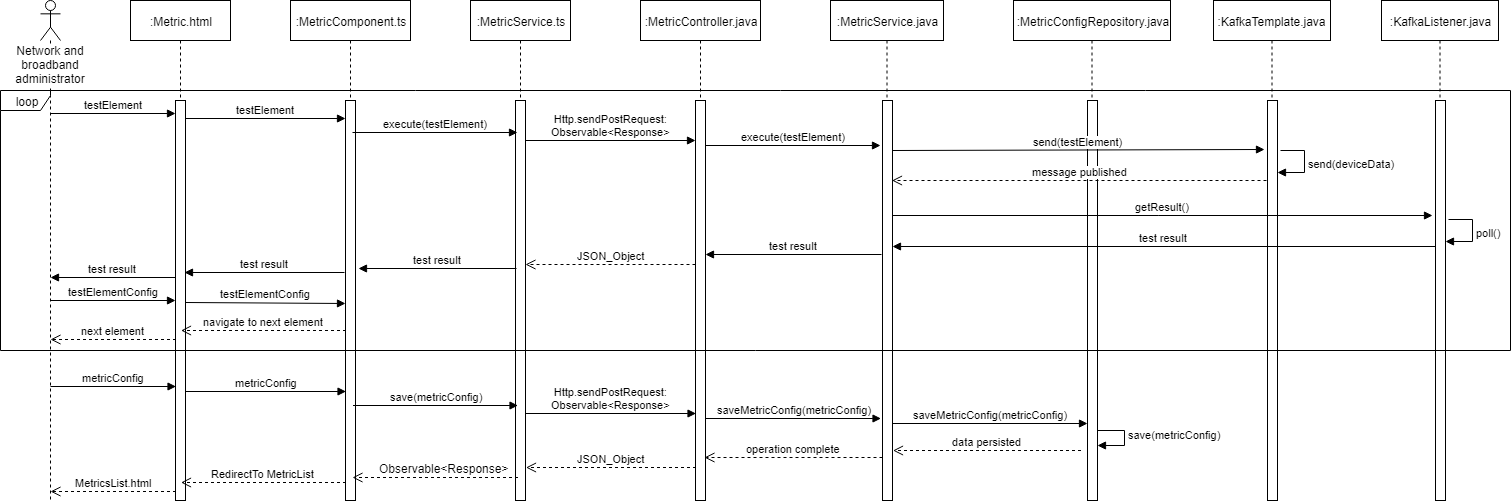

The diagram above was exported from draw.io. Its source (the exported page's mxGraphModel, read from the mxfile embedded in the PNG):
<mxGraphModel dx="1667" dy="435" grid="1" gridSize="10" guides="1" tooltips="1" connect="1" arrows="1" fold="1" page="1" pageScale="1" pageWidth="827" pageHeight="1169" math="0" shadow="0">
  <root>
    <mxCell id="0" />
    <mxCell id="1" parent="0" />
    <mxCell id="1BFClEzSpxsZJencdaht-1" value=":Metric.html" style="shape=umlLifeline;perimeter=lifelinePerimeter;whiteSpace=wrap;html=1;container=1;collapsible=0;recursiveResize=0;outlineConnect=0;" vertex="1" parent="1">
      <mxGeometry x="90" y="20" width="100" height="500" as="geometry" />
    </mxCell>
    <mxCell id="1BFClEzSpxsZJencdaht-2" value="" style="html=1;points=[];perimeter=orthogonalPerimeter;" vertex="1" parent="1BFClEzSpxsZJencdaht-1">
      <mxGeometry x="45" y="100" width="10" height="400" as="geometry" />
    </mxCell>
    <mxCell id="1BFClEzSpxsZJencdaht-3" value=":MetricComponent.ts" style="shape=umlLifeline;perimeter=lifelinePerimeter;whiteSpace=wrap;html=1;container=1;collapsible=0;recursiveResize=0;outlineConnect=0;" vertex="1" parent="1">
      <mxGeometry x="250" y="20" width="120" height="500" as="geometry" />
    </mxCell>
    <mxCell id="1BFClEzSpxsZJencdaht-4" value="" style="html=1;points=[];perimeter=orthogonalPerimeter;" vertex="1" parent="1BFClEzSpxsZJencdaht-3">
      <mxGeometry x="55" y="100" width="10" height="400" as="geometry" />
    </mxCell>
    <mxCell id="1BFClEzSpxsZJencdaht-5" value=":MetricService.ts" style="shape=umlLifeline;perimeter=lifelinePerimeter;whiteSpace=wrap;html=1;container=1;collapsible=0;recursiveResize=0;outlineConnect=0;" vertex="1" parent="1">
      <mxGeometry x="430" y="20" width="100" height="500" as="geometry" />
    </mxCell>
    <mxCell id="1BFClEzSpxsZJencdaht-6" value="" style="html=1;points=[];perimeter=orthogonalPerimeter;" vertex="1" parent="1BFClEzSpxsZJencdaht-5">
      <mxGeometry x="45" y="100" width="10" height="400" as="geometry" />
    </mxCell>
    <mxCell id="1BFClEzSpxsZJencdaht-7" value=":MetricController.java" style="shape=umlLifeline;perimeter=lifelinePerimeter;whiteSpace=wrap;html=1;container=1;collapsible=0;recursiveResize=0;outlineConnect=0;" vertex="1" parent="1">
      <mxGeometry x="600" y="20" width="120" height="500" as="geometry" />
    </mxCell>
    <mxCell id="1BFClEzSpxsZJencdaht-8" value="" style="html=1;points=[];perimeter=orthogonalPerimeter;" vertex="1" parent="1BFClEzSpxsZJencdaht-7">
      <mxGeometry x="55" y="100" width="10" height="400" as="geometry" />
    </mxCell>
    <mxCell id="1BFClEzSpxsZJencdaht-9" value=":MetricService.java" style="shape=umlLifeline;perimeter=lifelinePerimeter;whiteSpace=wrap;html=1;container=1;collapsible=0;recursiveResize=0;outlineConnect=0;" vertex="1" parent="1">
      <mxGeometry x="790" y="20" width="113" height="500" as="geometry" />
    </mxCell>
    <mxCell id="1BFClEzSpxsZJencdaht-10" value="" style="html=1;points=[];perimeter=orthogonalPerimeter;" vertex="1" parent="1BFClEzSpxsZJencdaht-9">
      <mxGeometry x="52" y="100" width="10" height="400" as="geometry" />
    </mxCell>
    <mxCell id="1BFClEzSpxsZJencdaht-11" value=":MetricConfigRepository.java" style="shape=umlLifeline;perimeter=lifelinePerimeter;whiteSpace=wrap;html=1;container=1;collapsible=0;recursiveResize=0;outlineConnect=0;" vertex="1" parent="1">
      <mxGeometry x="973" y="20" width="157" height="500" as="geometry" />
    </mxCell>
    <mxCell id="1BFClEzSpxsZJencdaht-12" value="" style="html=1;points=[];perimeter=orthogonalPerimeter;" vertex="1" parent="1BFClEzSpxsZJencdaht-11">
      <mxGeometry x="74" y="100" width="10" height="400" as="geometry" />
    </mxCell>
    <mxCell id="1BFClEzSpxsZJencdaht-13" value=":KafkaTemplate.java" style="shape=umlLifeline;perimeter=lifelinePerimeter;whiteSpace=wrap;html=1;container=1;collapsible=0;recursiveResize=0;outlineConnect=0;" vertex="1" parent="1">
      <mxGeometry x="1173" y="20" width="117" height="500" as="geometry" />
    </mxCell>
    <mxCell id="1BFClEzSpxsZJencdaht-14" value="" style="html=1;points=[];perimeter=orthogonalPerimeter;" vertex="1" parent="1BFClEzSpxsZJencdaht-13">
      <mxGeometry x="54" y="100" width="10" height="400" as="geometry" />
    </mxCell>
    <mxCell id="1BFClEzSpxsZJencdaht-15" value="Network and broadband administrator" style="shape=umlLifeline;participant=umlActor;perimeter=lifelinePerimeter;whiteSpace=wrap;html=1;container=1;collapsible=0;recursiveResize=0;verticalAlign=top;spacingTop=36;labelBackgroundColor=#ffffff;outlineConnect=0;" vertex="1" parent="1">
      <mxGeometry y="20" width="20" height="500" as="geometry" />
    </mxCell>
    <mxCell id="1BFClEzSpxsZJencdaht-16" value="testElement" style="html=1;verticalAlign=bottom;endArrow=block;entryX=0;entryY=0.032;entryDx=0;entryDy=0;entryPerimeter=0;" edge="1" parent="1" source="1BFClEzSpxsZJencdaht-15" target="1BFClEzSpxsZJencdaht-2">
      <mxGeometry width="80" relative="1" as="geometry">
        <mxPoint x="-40" y="350" as="sourcePoint" />
        <mxPoint x="90" y="270" as="targetPoint" />
      </mxGeometry>
    </mxCell>
    <mxCell id="1BFClEzSpxsZJencdaht-17" value="testElement" style="html=1;verticalAlign=bottom;endArrow=block;entryX=0;entryY=0.044;entryDx=0;entryDy=0;entryPerimeter=0;exitX=1;exitY=0.045;exitDx=0;exitDy=0;exitPerimeter=0;" edge="1" parent="1" target="1BFClEzSpxsZJencdaht-4" source="1BFClEzSpxsZJencdaht-2">
      <mxGeometry width="80" relative="1" as="geometry">
        <mxPoint x="145" y="130" as="sourcePoint" />
        <mxPoint x="270.5" y="130" as="targetPoint" />
      </mxGeometry>
    </mxCell>
    <mxCell id="1BFClEzSpxsZJencdaht-18" value="execute(testElement)" style="html=1;verticalAlign=bottom;endArrow=block;entryX=0;entryY=0.08;entryDx=0;entryDy=0;entryPerimeter=0;" edge="1" parent="1">
      <mxGeometry width="80" relative="1" as="geometry">
        <mxPoint x="312" y="152" as="sourcePoint" />
        <mxPoint x="477" y="152" as="targetPoint" />
      </mxGeometry>
    </mxCell>
    <mxCell id="1BFClEzSpxsZJencdaht-19" value="Http.sendPostRequest:&lt;br&gt;Observable&amp;lt;Response&amp;gt;&lt;br&gt;" style="html=1;verticalAlign=bottom;endArrow=block;entryX=0;entryY=0.124;entryDx=0;entryDy=0;entryPerimeter=0;exitX=1;exitY=0.124;exitDx=0;exitDy=0;exitPerimeter=0;" edge="1" parent="1">
      <mxGeometry width="80" relative="1" as="geometry">
        <mxPoint x="485" y="160" as="sourcePoint" />
        <mxPoint x="655" y="160" as="targetPoint" />
      </mxGeometry>
    </mxCell>
    <mxCell id="1BFClEzSpxsZJencdaht-20" value="execute(testElement)" style="html=1;verticalAlign=bottom;endArrow=block;exitX=1;exitY=0.124;exitDx=0;exitDy=0;exitPerimeter=0;" edge="1" parent="1">
      <mxGeometry width="80" relative="1" as="geometry">
        <mxPoint x="665" y="165" as="sourcePoint" />
        <mxPoint x="840" y="165" as="targetPoint" />
      </mxGeometry>
    </mxCell>
    <mxCell id="1BFClEzSpxsZJencdaht-21" value="send(testElement)" style="html=1;verticalAlign=bottom;endArrow=block;" edge="1" parent="1">
      <mxGeometry width="80" relative="1" as="geometry">
        <mxPoint x="851.5" y="170" as="sourcePoint" />
        <mxPoint x="1224" y="169" as="targetPoint" />
      </mxGeometry>
    </mxCell>
    <mxCell id="1BFClEzSpxsZJencdaht-23" value="data persisted" style="html=1;verticalAlign=bottom;endArrow=open;dashed=1;endSize=8;entryX=1.05;entryY=0.356;entryDx=0;entryDy=0;entryPerimeter=0;" edge="1" parent="1">
      <mxGeometry relative="1" as="geometry">
        <mxPoint x="1040.5" y="470" as="sourcePoint" />
        <mxPoint x="852.5" y="470" as="targetPoint" />
      </mxGeometry>
    </mxCell>
    <mxCell id="1BFClEzSpxsZJencdaht-24" value="operation complete" style="html=1;verticalAlign=bottom;endArrow=open;dashed=1;endSize=8;entryX=1.05;entryY=0.356;entryDx=0;entryDy=0;entryPerimeter=0;" edge="1" parent="1">
      <mxGeometry relative="1" as="geometry">
        <mxPoint x="842" y="477" as="sourcePoint" />
        <mxPoint x="664" y="477" as="targetPoint" />
      </mxGeometry>
    </mxCell>
    <mxCell id="1BFClEzSpxsZJencdaht-25" value="JSON_Object" style="html=1;verticalAlign=bottom;endArrow=open;dashed=1;endSize=8;" edge="1" parent="1">
      <mxGeometry relative="1" as="geometry">
        <mxPoint x="655.5" y="487" as="sourcePoint" />
        <mxPoint x="485.5" y="487" as="targetPoint" />
      </mxGeometry>
    </mxCell>
    <mxCell id="1BFClEzSpxsZJencdaht-26" value="" style="html=1;verticalAlign=bottom;endArrow=open;dashed=1;endSize=8;" edge="1" parent="1">
      <mxGeometry relative="1" as="geometry">
        <mxPoint x="477.5" y="497" as="sourcePoint" />
        <mxPoint x="312" y="497" as="targetPoint" />
      </mxGeometry>
    </mxCell>
    <mxCell id="1BFClEzSpxsZJencdaht-27" value="Observable&amp;lt;Response&amp;gt;" style="text;html=1;resizable=0;points=[];align=center;verticalAlign=middle;labelBackgroundColor=#ffffff;" vertex="1" connectable="0" parent="1BFClEzSpxsZJencdaht-26">
      <mxGeometry x="-0.3818" y="-1" relative="1" as="geometry">
        <mxPoint x="-24" y="-9" as="offset" />
      </mxGeometry>
    </mxCell>
    <mxCell id="1BFClEzSpxsZJencdaht-28" value="RedirectTo MetricList" style="html=1;verticalAlign=bottom;endArrow=open;dashed=1;endSize=8;" edge="1" parent="1">
      <mxGeometry relative="1" as="geometry">
        <mxPoint x="305.5" y="502" as="sourcePoint" />
        <mxPoint x="140.5" y="502" as="targetPoint" />
      </mxGeometry>
    </mxCell>
    <mxCell id="1BFClEzSpxsZJencdaht-29" value="getResult()" style="html=1;verticalAlign=bottom;endArrow=block;" edge="1" parent="1">
      <mxGeometry width="80" relative="1" as="geometry">
        <mxPoint x="851.5" y="235" as="sourcePoint" />
        <mxPoint x="1392" y="235" as="targetPoint" />
      </mxGeometry>
    </mxCell>
    <mxCell id="1BFClEzSpxsZJencdaht-30" value="send(deviceData)" style="edgeStyle=orthogonalEdgeStyle;html=1;align=left;spacingLeft=2;endArrow=block;rounded=0;entryX=0.52;entryY=0.468;entryDx=0;entryDy=0;entryPerimeter=0;" edge="1" parent="1">
      <mxGeometry relative="1" as="geometry">
        <mxPoint x="1239.5" y="170" as="sourcePoint" />
        <Array as="points">
          <mxPoint x="1264" y="170" />
          <mxPoint x="1264" y="192" />
        </Array>
        <mxPoint x="1236.5" y="192" as="targetPoint" />
      </mxGeometry>
    </mxCell>
    <mxCell id="1BFClEzSpxsZJencdaht-31" value="message published" style="html=1;verticalAlign=bottom;endArrow=open;dashed=1;endSize=8;entryX=1.05;entryY=0.72;entryDx=0;entryDy=0;entryPerimeter=0;" edge="1" parent="1">
      <mxGeometry relative="1" as="geometry">
        <mxPoint x="1226" y="200" as="sourcePoint" />
        <mxPoint x="851.5" y="200" as="targetPoint" />
      </mxGeometry>
    </mxCell>
    <mxCell id="1BFClEzSpxsZJencdaht-32" value="MetricsList.html" style="html=1;verticalAlign=bottom;endArrow=open;dashed=1;endSize=8;" edge="1" parent="1">
      <mxGeometry relative="1" as="geometry">
        <mxPoint x="135.5" y="511" as="sourcePoint" />
        <mxPoint x="10" y="511" as="targetPoint" />
      </mxGeometry>
    </mxCell>
    <mxCell id="1BFClEzSpxsZJencdaht-33" value=":KafkaListener.java" style="shape=umlLifeline;perimeter=lifelinePerimeter;whiteSpace=wrap;html=1;container=1;collapsible=0;recursiveResize=0;outlineConnect=0;" vertex="1" parent="1">
      <mxGeometry x="1341" y="20" width="117" height="500" as="geometry" />
    </mxCell>
    <mxCell id="1BFClEzSpxsZJencdaht-34" value="" style="html=1;points=[];perimeter=orthogonalPerimeter;" vertex="1" parent="1BFClEzSpxsZJencdaht-33">
      <mxGeometry x="54" y="100" width="10" height="400" as="geometry" />
    </mxCell>
    <mxCell id="1BFClEzSpxsZJencdaht-35" value="poll()" style="edgeStyle=orthogonalEdgeStyle;html=1;align=left;spacingLeft=2;endArrow=block;rounded=0;entryX=0.52;entryY=0.468;entryDx=0;entryDy=0;entryPerimeter=0;" edge="1" parent="1">
      <mxGeometry relative="1" as="geometry">
        <mxPoint x="1407.5" y="239" as="sourcePoint" />
        <Array as="points">
          <mxPoint x="1431.5" y="239" />
          <mxPoint x="1431.5" y="261" />
        </Array>
        <mxPoint x="1404.5" y="261" as="targetPoint" />
      </mxGeometry>
    </mxCell>
    <mxCell id="1BFClEzSpxsZJencdaht-36" value="test result" style="html=1;verticalAlign=bottom;endArrow=block;entryX=1.05;entryY=0.612;entryDx=0;entryDy=0;entryPerimeter=0;exitX=0.05;exitY=0.612;exitDx=0;exitDy=0;exitPerimeter=0;" edge="1" parent="1">
      <mxGeometry width="80" relative="1" as="geometry">
        <mxPoint x="1395" y="266" as="sourcePoint" />
        <mxPoint x="852" y="266" as="targetPoint" />
      </mxGeometry>
    </mxCell>
    <mxCell id="1BFClEzSpxsZJencdaht-37" value="test result" style="html=1;verticalAlign=bottom;endArrow=block;" edge="1" parent="1">
      <mxGeometry width="80" relative="1" as="geometry">
        <mxPoint x="135" y="297" as="sourcePoint" />
        <mxPoint x="10" y="297" as="targetPoint" />
      </mxGeometry>
    </mxCell>
    <mxCell id="1BFClEzSpxsZJencdaht-38" value="test result" style="html=1;verticalAlign=bottom;endArrow=block;entryX=0.533;entryY=0.537;entryDx=0;entryDy=0;entryPerimeter=0;" edge="1" parent="1">
      <mxGeometry width="80" relative="1" as="geometry">
        <mxPoint x="841" y="274" as="sourcePoint" />
        <mxPoint x="665" y="274" as="targetPoint" />
      </mxGeometry>
    </mxCell>
    <mxCell id="1BFClEzSpxsZJencdaht-39" value="test result" style="html=1;verticalAlign=bottom;endArrow=block;" edge="1" parent="1">
      <mxGeometry width="80" relative="1" as="geometry">
        <mxPoint x="476" y="288" as="sourcePoint" />
        <mxPoint x="318" y="288" as="targetPoint" />
      </mxGeometry>
    </mxCell>
    <mxCell id="1BFClEzSpxsZJencdaht-40" value="JSON_Object" style="html=1;verticalAlign=bottom;endArrow=open;dashed=1;endSize=8;" edge="1" parent="1">
      <mxGeometry relative="1" as="geometry">
        <mxPoint x="655" y="284" as="sourcePoint" />
        <mxPoint x="485" y="284" as="targetPoint" />
      </mxGeometry>
    </mxCell>
    <mxCell id="1BFClEzSpxsZJencdaht-41" value="test result" style="html=1;verticalAlign=bottom;endArrow=block;entryX=0.9;entryY=0.48;entryDx=0;entryDy=0;entryPerimeter=0;" edge="1" parent="1">
      <mxGeometry width="80" relative="1" as="geometry">
        <mxPoint x="304" y="292" as="sourcePoint" />
        <mxPoint x="144" y="292" as="targetPoint" />
      </mxGeometry>
    </mxCell>
    <mxCell id="1BFClEzSpxsZJencdaht-42" value="testElementConfig" style="html=1;verticalAlign=bottom;endArrow=block;entryX=0;entryY=0.032;entryDx=0;entryDy=0;entryPerimeter=0;" edge="1" parent="1">
      <mxGeometry width="80" relative="1" as="geometry">
        <mxPoint x="9.5" y="320" as="sourcePoint" />
        <mxPoint x="135" y="320" as="targetPoint" />
      </mxGeometry>
    </mxCell>
    <mxCell id="1BFClEzSpxsZJencdaht-43" value="testElementConfig" style="html=1;verticalAlign=bottom;endArrow=block;entryX=0;entryY=0.044;entryDx=0;entryDy=0;entryPerimeter=0;" edge="1" parent="1">
      <mxGeometry width="80" relative="1" as="geometry">
        <mxPoint x="145" y="322" as="sourcePoint" />
        <mxPoint x="305" y="323" as="targetPoint" />
      </mxGeometry>
    </mxCell>
    <mxCell id="1BFClEzSpxsZJencdaht-44" value="navigate to next element" style="html=1;verticalAlign=bottom;endArrow=open;dashed=1;endSize=8;" edge="1" parent="1">
      <mxGeometry relative="1" as="geometry">
        <mxPoint x="305.5" y="350" as="sourcePoint" />
        <mxPoint x="140.5" y="350" as="targetPoint" />
      </mxGeometry>
    </mxCell>
    <mxCell id="1BFClEzSpxsZJencdaht-45" value="next element" style="html=1;verticalAlign=bottom;endArrow=open;dashed=1;endSize=8;" edge="1" parent="1">
      <mxGeometry relative="1" as="geometry">
        <mxPoint x="135.5" y="359" as="sourcePoint" />
        <mxPoint x="10" y="359" as="targetPoint" />
      </mxGeometry>
    </mxCell>
    <mxCell id="1BFClEzSpxsZJencdaht-46" value="metricConfig" style="html=1;verticalAlign=bottom;endArrow=block;entryX=0;entryY=0.032;entryDx=0;entryDy=0;entryPerimeter=0;" edge="1" parent="1">
      <mxGeometry width="80" relative="1" as="geometry">
        <mxPoint x="10" y="406" as="sourcePoint" />
        <mxPoint x="135.5" y="406" as="targetPoint" />
      </mxGeometry>
    </mxCell>
    <mxCell id="1BFClEzSpxsZJencdaht-47" value="metricConfig" style="html=1;verticalAlign=bottom;endArrow=block;entryX=0;entryY=0.044;entryDx=0;entryDy=0;entryPerimeter=0;exitX=1;exitY=0.045;exitDx=0;exitDy=0;exitPerimeter=0;" edge="1" parent="1">
      <mxGeometry width="80" relative="1" as="geometry">
        <mxPoint x="145.5" y="411" as="sourcePoint" />
        <mxPoint x="305.5" y="411" as="targetPoint" />
      </mxGeometry>
    </mxCell>
    <mxCell id="1BFClEzSpxsZJencdaht-48" value="save(metricConfig)" style="html=1;verticalAlign=bottom;endArrow=block;entryX=0;entryY=0.08;entryDx=0;entryDy=0;entryPerimeter=0;" edge="1" parent="1">
      <mxGeometry width="80" relative="1" as="geometry">
        <mxPoint x="312.5" y="425" as="sourcePoint" />
        <mxPoint x="477.5" y="425" as="targetPoint" />
      </mxGeometry>
    </mxCell>
    <mxCell id="1BFClEzSpxsZJencdaht-49" value="Http.sendPostRequest:&lt;br&gt;Observable&amp;lt;Response&amp;gt;&lt;br&gt;" style="html=1;verticalAlign=bottom;endArrow=block;entryX=0;entryY=0.124;entryDx=0;entryDy=0;entryPerimeter=0;exitX=1;exitY=0.124;exitDx=0;exitDy=0;exitPerimeter=0;" edge="1" parent="1">
      <mxGeometry width="80" relative="1" as="geometry">
        <mxPoint x="485.5" y="433" as="sourcePoint" />
        <mxPoint x="655.5" y="433" as="targetPoint" />
      </mxGeometry>
    </mxCell>
    <mxCell id="1BFClEzSpxsZJencdaht-50" value="saveMetricConfig(metricConfig)" style="html=1;verticalAlign=bottom;endArrow=block;exitX=1;exitY=0.124;exitDx=0;exitDy=0;exitPerimeter=0;" edge="1" parent="1">
      <mxGeometry width="80" relative="1" as="geometry">
        <mxPoint x="665.5" y="438" as="sourcePoint" />
        <mxPoint x="840.5" y="438" as="targetPoint" />
      </mxGeometry>
    </mxCell>
    <mxCell id="1BFClEzSpxsZJencdaht-51" value="save(metricConfig)" style="edgeStyle=orthogonalEdgeStyle;html=1;align=left;spacingLeft=2;endArrow=block;rounded=0;entryX=0.52;entryY=0.468;entryDx=0;entryDy=0;entryPerimeter=0;" edge="1" parent="1">
      <mxGeometry relative="1" as="geometry">
        <mxPoint x="1057" y="443" as="sourcePoint" />
        <Array as="points">
          <mxPoint x="1057" y="450" />
          <mxPoint x="1084" y="450" />
          <mxPoint x="1084" y="465" />
        </Array>
        <mxPoint x="1057" y="465" as="targetPoint" />
      </mxGeometry>
    </mxCell>
    <mxCell id="1BFClEzSpxsZJencdaht-52" value="saveMetricConfig(metricConfig)" style="html=1;verticalAlign=bottom;endArrow=block;exitX=1;exitY=0.124;exitDx=0;exitDy=0;exitPerimeter=0;entryX=0;entryY=0.808;entryDx=0;entryDy=0;entryPerimeter=0;" edge="1" parent="1" target="1BFClEzSpxsZJencdaht-12">
      <mxGeometry width="80" relative="1" as="geometry">
        <mxPoint x="852" y="443" as="sourcePoint" />
        <mxPoint x="1027" y="443" as="targetPoint" />
      </mxGeometry>
    </mxCell>
    <mxCell id="1BFClEzSpxsZJencdaht-53" value="loop" style="shape=umlFrame;whiteSpace=wrap;html=1;width=50;height=20;" vertex="1" parent="1">
      <mxGeometry x="-40" y="110" width="1510" height="260" as="geometry" />
    </mxCell>
  </root>
</mxGraphModel>